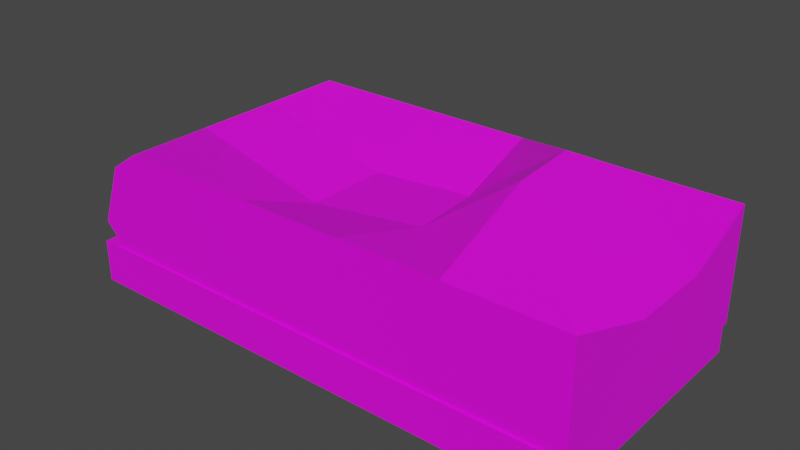 # Source: ground2.blend  (saved by Blender 3.4.6; exported with 4.5.12 LTS)
import bpy
from mathutils import Matrix  # noqa: F401  (used for matrix-valued properties, if any)

bpy.ops.wm.read_factory_settings(use_empty=True)
scene = bpy.context.scene
scene.name = 'Scene'

# ---- collections
col_collection = bpy.data.collections.new('Collection'); scene.collection.children.link(col_collection)

# ---- images (referenced by path relative to the original .blend; pixels are not part of the script)
import os
ASSET_DIR = os.environ.get("B2B_ASSET_DIR", "")  # directory of the original .blend (textures are referenced by path, not embedded)
HERE = os.path.dirname(os.path.abspath(__file__))  # packed textures are extracted next to this script under _unpacked/

def load_image(name, relpath, width, height, colorspace="sRGB"):
    """Load a texture the original file referenced (path relative to the .blend, or extracted next to this script)."""
    p = next((c for c in (os.path.join(HERE, relpath), os.path.join(ASSET_DIR, relpath)) if relpath and os.path.exists(c)), "")
    if p:
        img = bpy.data.images.load(p, check_existing=True)
        img.name = name
    else:  # same state as the original file: an image datablock whose file is absent (Cycles renders it pink)
        img = bpy.data.images.new(name, width, height)
        img.source = "FILE"
        img.filepath = "//" + (relpath or name)
    img.colorspace_settings.name = colorspace
    return img
img_grass_png = load_image('grass.png', 'Texture/grass.png', 1024, 1024, 'sRGB')
img_zemlya_png = load_image('zemlya.png', 'Texture/zemlya.png', 1024, 1024, 'sRGB')

# ---- materials (node trees are filled in below, after node groups)
mat_material_002 = bpy.data.materials.new('Material.002')
mat_material_002.use_transparent_shadow = False
mat_material_001 = bpy.data.materials.new('Material.001')
mat_material_001.use_transparent_shadow = False

# ---- material node trees
mat_material_002.use_nodes = True; mat_material_002.node_tree.nodes.clear()
_N = mat_material_002.node_tree.nodes; _L = mat_material_002.node_tree.links
n0 = _N.new('ShaderNodeBsdfPrincipled'); n0.name = 'Principled BSDF'; n0.location = (10, 300)
n0.distribution = 'GGX'
n0.subsurface_method = 'RANDOM_WALK_SKIN'
n0.inputs[3].default_value = 1.45
n0.inputs[27].default_value = (0.0, 0.0, 0.0, 1.0)
n0.inputs[28].default_value = 1.0
n1 = _N.new('ShaderNodeOutputMaterial'); n1.name = 'Material Output'; n1.location = (300, 300)
n2 = _N.new('ShaderNodeTexImage'); n2.name = 'Image Texture'; n2.location = (-427, 125)
n2.image = img_grass_png
n2.interpolation = 'Closest'
_L.new(n0.outputs[0], n1.inputs[0])
_L.new(n2.outputs[0], n0.inputs[0])
n1.is_active_output = True
mat_material_001.use_nodes = True; mat_material_001.node_tree.nodes.clear()
_N = mat_material_001.node_tree.nodes; _L = mat_material_001.node_tree.links
n0 = _N.new('ShaderNodeBsdfPrincipled'); n0.name = 'Principled BSDF'; n0.location = (10, 300)
n0.distribution = 'GGX'
n0.subsurface_method = 'RANDOM_WALK_SKIN'
n0.inputs[3].default_value = 1.45
n0.inputs[27].default_value = (0.0, 0.0, 0.0, 1.0)
n0.inputs[28].default_value = 1.0
n1 = _N.new('ShaderNodeOutputMaterial'); n1.name = 'Material Output'; n1.location = (300, 300)
n2 = _N.new('ShaderNodeTexImage'); n2.name = 'Image Texture'; n2.location = (-435, 210)
n2.image = img_zemlya_png
n2.interpolation = 'Closest'
_L.new(n0.outputs[0], n1.inputs[0])
_L.new(n2.outputs[0], n0.inputs[0])
n1.is_active_output = True

# ---- world
world_world = bpy.data.worlds.new('World'); scene.world = world_world
world_world.use_nodes = True; world_world.node_tree.nodes.clear()
_N = world_world.node_tree.nodes; _L = world_world.node_tree.links
n0 = _N.new('ShaderNodeOutputWorld'); n0.name = 'World Output'; n0.location = (300, 300)
n1 = _N.new('ShaderNodeBackground'); n1.name = 'Background'; n1.location = (10, 300)
n1.inputs[0].default_value = (0.05088, 0.05088, 0.05088, 1.0)
_L.new(n1.outputs[0], n0.inputs[0])
n0.is_active_output = True
world_world.color = (0.05088, 0.05088, 0.05088)
world_world.use_sun_shadow = False
world_world.sun_shadow_jitter_overblur = 0.0

# ---- meshes
me_cube_001 = bpy.data.meshes.new('Cube.001')
me_cube_001.from_pydata([(-0.9274, 1.0, -0.7696), (-0.9274, -1.0, -0.7696), (1.0, 1.0, -0.7696), (1.0, 1.0, 1.0), (1.0, -1.0, -0.7696), (1.0, -1.0, 1.0), (0.5517, -1.0, -0.7696), (0.1517, -1.0, -0.7696), (-0.2483, -1.0, -0.7696), (-0.6483, -1.0, -0.7696), (-0.2483, -1.0, 1.0), (0.1517, -1.0, 1.0), (0.5517, -1.0, 1.0), (-0.6483, 1.0, -0.7696), (-0.2483, 1.0, -0.7696), (0.1517, 1.0, -0.7696), (0.5517, 1.0, -0.7696), (0.5517, 1.0, 1.0), (0.1517, 1.0, 1.0), (-0.2483, 1.0, 1.0), (-0.9274, -0.3333, -0.7696), (-0.9274, 0.3333, -0.7696), (1.0, 0.3333, -0.7696), (1.0, -0.3333, -0.7696), (0.9976, -0.2445, 0.4657), (0.9976, 0.4222, 0.4657), (0.5378, -0.1723, 1.617), (0.4878, 0.485, 1.519), (0.2108, -0.3074, 0.6638), (0.1608, 0.3499, 0.5659), (-0.2483, -0.3333, 0.453), (-0.2483, 0.3333, 0.453), (-0.6483, -0.3333, -1.0), (-0.6483, 0.3333, -1.0), (-0.2483, -0.3333, -1.0), (-0.2483, 0.3333, -1.0), (0.1517, -0.3333, -1.0), (0.1517, 0.3333, -1.0), (0.5517, -0.3333, -1.0), (0.5517, 0.3333, -1.0), (-1.0, 1.0, -0.2804), (-1.0, -1.0, -0.2804), (-0.7992, -1.0, 1.0), (-0.7992, 1.0, 1.0), (-0.9114, 1.0, 0.6903), (-0.9114, -1.0, 0.6903), (-0.7992, -0.3333, 1.0), (-0.7992, 0.3333, 1.0), (-1.0, 0.3333, -0.2804), (-1.0, -0.3333, -0.2804), (-0.9114, 0.3333, 0.6903), (-0.9114, -0.3333, 0.6903), (1.0, -1.0, -0.5678), (1.0, 1.0, -0.5678), (0.5517, 1.0, -0.5678), (0.1517, 1.0, -0.5678), (-0.2483, 1.0, -0.5678), (-0.2483, -1.0, -0.5678), (0.1517, -1.0, -0.5678), (0.5517, -1.0, -0.5678), (1.0, -0.3333, -0.5678), (1.0, 0.3333, -0.5678), (-0.9274, 1.0, -0.5422), (-0.9274, -1.0, -0.5617), (-0.9274, -0.3333, -0.5552), (-0.9274, 0.3333, -0.5487), (-0.7036, -1.0, -0.5673), (-0.675, 1.0, -0.5678), (-0.675, -1.0, -0.5678), (-0.7041, 1.0, -0.5655), (-0.824, -1.0, -0.565), (-0.8322, 1.0, -0.5554)], [], [(59, 12, 5, 52), (61, 25, 3, 53), (39, 22, 2, 16), (25, 27, 17, 3), (27, 29, 18, 17), (29, 31, 19, 18), (21, 33, 13, 0), (33, 35, 14, 13), (35, 37, 15, 14), (37, 39, 16, 15), (53, 3, 17, 54), (54, 17, 18, 55), (55, 18, 19, 56), (57, 10, 11, 58), (58, 11, 12, 59), (7, 6, 38, 36), (36, 38, 39, 37), (8, 7, 36, 34), (34, 36, 37, 35), (9, 8, 34, 32), (32, 34, 35, 33), (1, 9, 32, 20), (20, 32, 33, 21), (11, 10, 30, 28), (28, 30, 31, 29), (12, 11, 28, 26), (26, 28, 29, 27), (5, 12, 26, 24), (24, 26, 27, 25), (6, 4, 23, 38), (38, 23, 22, 39), (52, 5, 24, 60), (60, 24, 25, 61), (51, 46, 42, 45), (21, 65, 64, 20), (30, 46, 47, 31), (31, 47, 43, 19), (13, 67, 69), (9, 66, 68), (10, 42, 46, 30), (20, 64, 63, 1), (41, 45, 66, 70), (13, 69, 71), (0, 62, 65, 21), (49, 51, 45, 41), (40, 44, 50, 48), (44, 43, 47, 50), (48, 50, 51, 49), (50, 47, 46, 51), (56, 19, 43, 67), (57, 68, 42, 10), (0, 13, 71, 62), (1, 63, 70, 9), (8, 9, 68, 57), (14, 56, 67, 13), (23, 60, 61, 22), (4, 52, 60, 23), (7, 58, 59, 6), (8, 57, 58, 7), (15, 55, 56, 14), (16, 54, 55, 15), (2, 53, 54, 16), (22, 61, 53, 2), (6, 59, 52, 4), (65, 62, 40, 48), (63, 64, 49, 41), (69, 67, 43, 44), (62, 71, 40), (70, 66, 9), (64, 65, 48, 49), (70, 63, 41), (71, 69, 44, 40), (68, 66, 45, 42)])
_uv = me_cube_001.uv_layers.new(name='UVMap')
_uv.uv.foreach_set('vector', [1.042, 1.431, 1.047, 3.101, 0.5695, 3.103, 0.5623, 1.433, -0.2711, 3.543, -0.6163, 1.232, 0.2522, 1.602, 0.5259, 3.468, 1.072, -0.1782, 0.5586, -0.2042, 0.5669, -0.9056, 1.044, -0.9028, -0.6163, 1.232, -0.5963, 1.05, 0.357, 1.115, 0.2522, 1.602, -0.5963, 1.05, -0.424, 0.6054, 0.4096, 0.6722, 0.357, 1.115, -0.424, 0.6054, -0.4203, 0.2055, 0.4237, 0.1861, 0.4096, 0.6722, 2.647, -0.1896, 2.272, -0.1666, 2.321, -0.9005, 2.623, -0.9065, 2.272, -0.1666, 1.877, -0.1784, 1.892, -0.9073, 2.321, -0.9005, 1.877, -0.1784, 1.475, -0.1803, 1.469, -0.9076, 1.892, -0.9073, 1.475, -0.1803, 1.072, -0.1782, 1.044, -0.9028, 1.469, -0.9076, 0.5672, -1.118, 0.5618, -2.784, 1.038, -2.785, 1.043, -1.118, 1.043, -1.118, 1.038, -2.785, 1.463, -2.787, 1.468, -1.121, 1.468, -1.121, 1.463, -2.787, 1.888, -2.788, 1.893, -1.121, 1.892, 1.43, 1.898, 3.097, 1.472, 3.099, 1.468, 1.432, 1.468, 1.432, 1.472, 3.099, 1.047, 3.101, 1.042, 1.431, 1.468, 1.219, 1.042, 1.215, 1.075, 0.482, 1.474, 0.4896, 1.474, 0.4896, 1.075, 0.482, 1.072, -0.1782, 1.475, -0.1803, 1.89, 1.217, 1.468, 1.219, 1.474, 0.4896, 1.876, 0.4889, 1.876, 0.4889, 1.474, 0.4896, 1.475, -0.1803, 1.877, -0.1784, 2.32, 1.207, 1.89, 1.217, 1.876, 0.4889, 2.277, 0.4844, 2.277, 0.4844, 1.876, 0.4889, 1.877, -0.1784, 2.272, -0.1666, 2.619, 1.213, 2.32, 1.207, 2.277, 0.4844, 2.641, 0.5104, 2.641, 0.5104, 2.277, 0.4844, 2.272, -0.1666, 2.647, -0.1896, -1.926, 0.6694, -1.952, 0.1953, -1.067, 0.2099, -1.063, 0.5813, -1.063, 0.5813, -1.067, 0.2099, -0.4203, 0.2055, -0.424, 0.6054, -1.872, 1.155, -1.926, 0.6694, -1.063, 0.5813, -0.8631, 1.073, -0.8631, 1.073, -1.063, 0.5813, -0.424, 0.6054, -0.5963, 1.05, -1.692, 1.654, -1.872, 1.155, -0.8631, 1.073, -0.8585, 1.254, -0.8585, 1.254, -0.8631, 1.073, -0.5963, 1.05, -0.6163, 1.232, 1.042, 1.215, 0.5608, 1.217, 0.5519, 0.5034, 1.075, 0.482, 1.075, 0.482, 0.5519, 0.5034, 0.5586, -0.2042, 1.072, -0.1782, -1.892, 3.486, -1.692, 1.654, -0.8585, 1.254, -1.105, 3.542, -1.105, 3.542, -0.8585, 1.254, -0.6163, 1.232, -0.2711, 3.543, -1.148, -0.9404, -1.145, -0.5412, -1.976, -0.5157, -1.984, -0.928, -0.2846, -2.755, -0.2917, -2.478, -1.128, -2.506, -1.122, -2.775, -1.067, 0.2099, -1.145, -0.5412, -0.3399, -0.5244, -0.4203, 0.2055, -0.4203, 0.2055, -0.3399, -0.5244, 0.4679, -0.483, 0.4237, 0.1861, 2.321, -0.9005, 2.35, -1.119, 2.381, -1.122, 2.32, 1.207, 2.38, 1.426, 2.349, 1.425, -1.952, 0.1953, -1.976, -0.5157, -1.145, -0.5412, -1.067, 0.2099, -1.122, -2.775, -1.128, -2.506, -1.967, -2.528, -1.963, -2.791, 2.694, 1.731, 2.602, 2.764, 2.38, 1.426, 2.508, 1.429, 2.321, -0.9005, 2.381, -1.122, 2.518, -1.134, 0.5504, -2.731, 0.542, -2.446, -0.2917, -2.478, -0.2846, -2.755, -1.134, -2.149, -1.148, -0.9404, -1.984, -0.928, -1.974, -2.162, 0.5315, -2.106, 0.4886, -0.8898, -0.3294, -0.9253, -0.3005, -2.131, 0.4886, -0.8898, 0.4679, -0.483, -0.3399, -0.5244, -0.3294, -0.9253, -0.3005, -2.131, -0.3294, -0.9253, -1.148, -0.9404, -1.134, -2.149, -0.3294, -0.9253, -0.3399, -0.5244, -1.145, -0.5412, -1.148, -0.9404, 1.893, -1.121, 1.888, -2.788, 2.474, -2.791, 2.35, -1.119, 1.892, 1.43, 2.349, 1.425, 2.483, 3.095, 1.898, 3.097, 2.623, -0.9065, 2.321, -0.9005, 2.518, -1.134, 2.619, -1.149, 2.619, 1.213, 2.618, 1.433, 2.508, 1.429, 2.32, 1.207, 1.89, 1.217, 2.32, 1.207, 2.349, 1.425, 1.892, 1.43, 1.892, -0.9073, 1.893, -1.121, 2.35, -1.119, 2.321, -0.9005, -1.112, 3.789, -1.105, 3.542, -0.2711, 3.543, -0.2615, 3.791, -1.91, 3.728, -1.892, 3.486, -1.105, 3.542, -1.112, 3.789, 1.468, 1.219, 1.468, 1.432, 1.042, 1.431, 1.042, 1.215, 1.89, 1.217, 1.892, 1.43, 1.468, 1.432, 1.468, 1.219, 1.469, -0.9076, 1.468, -1.121, 1.893, -1.121, 1.892, -0.9073, 1.044, -0.9028, 1.043, -1.118, 1.468, -1.121, 1.469, -0.9076, 0.5669, -0.9056, 0.5672, -1.118, 1.043, -1.118, 1.044, -0.9028, -0.2615, 3.791, -0.2711, 3.543, 0.5259, 3.468, 0.5504, 3.713, 1.042, 1.215, 1.042, 1.431, 0.5623, 1.433, 0.5608, 1.217, -0.2917, -2.478, 0.542, -2.446, 0.5315, -2.106, -0.3005, -2.131, -1.967, -2.528, -1.128, -2.506, -1.134, -2.149, -1.974, -2.162, 2.381, -1.122, 2.35, -1.119, 2.474, -2.791, 2.595, -2.461, 2.619, -1.149, 2.518, -1.134, 2.694, -1.429, 2.508, 1.429, 2.38, 1.426, 2.32, 1.207, -1.128, -2.506, -0.2917, -2.478, -0.3005, -2.131, -1.134, -2.149, 2.508, 1.429, 2.618, 1.433, 2.694, 1.731, 2.518, -1.134, 2.381, -1.122, 2.595, -2.461, 2.694, -1.429, 2.349, 1.425, 2.38, 1.426, 2.602, 2.764, 2.483, 3.095])
me_cube_001.materials.append(mat_material_002)
me_cube_001.update()
me_cube_001.normals_split_custom_set([tuple(v) for v in zip(*[iter([0.0, 1.0, 0.0, 0.0, 1.0, 0.0, 0.0, 1.0, 0.0, 0.0, 1.0, 0.0, -1.0, 0.002383, -0.001013, -1.0, 0.002383, -0.001013, -1.0, 0.002383, -0.001013, -1.0, 0.002383, -0.001013, -0.2454, -0.165, 0.9553, -0.2454, -0.165, 0.9553, -0.2454, -0.165, 0.9553, -0.2454, -0.165, 0.9553, -0.737, 0.05414, -0.6737, -0.737, 0.05414, -0.6737, -0.737, 0.05414, -0.6737, -0.737, 0.05414, -0.6737, 0.798, -0.08112, -0.5972, 0.798, -0.08112, -0.5972, 0.798, -0.08112, -0.5972, 0.798, -0.08112, -0.5972, 0.09912, 0.595, -0.7976, 0.09912, 0.595, -0.7976, 0.09912, 0.595, -0.7976, 0.09912, 0.595, -0.7976, 0.3767, -0.1577, 0.9128, 0.3767, -0.1577, 0.9128, 0.3767, -0.1577, 0.9128, 0.3767, -0.1577, 0.9128, 0.0, -0.3266, 0.9452, 0.0, -0.3266, 0.9452, 0.0, -0.3266, 0.9452, 0.0, -0.3266, 0.9452, 0.0, -0.3266, 0.9452, 0.0, -0.3266, 0.9452, 0.0, -0.3266, 0.9452, 0.0, -0.3266, 0.9452, 0.0, -0.3266, 0.9452, 0.0, -0.3266, 0.9452, 0.0, -0.3266, 0.9452, 0.0, -0.3266, 0.9452, 0.0, -1.0, 0.0, 0.0, -1.0, 0.0, 0.0, -1.0, 0.0, 0.0, -1.0, 0.0, 0.0, -1.0, 0.0, 0.0, -1.0, 0.0, 0.0, -1.0, 0.0, 0.0, -1.0, 0.0, 0.0, -1.0, 0.0, 0.0, -1.0, 0.0, 0.0, -1.0, 0.0, 0.0, -1.0, 0.0, 0.0, 1.0, 0.0, 0.0, 1.0, 0.0, 0.0, 1.0, 0.0, 0.0, 1.0, 0.0, 0.0, 1.0, 0.0, 0.0, 1.0, 0.0, 0.0, 1.0, 0.0, 0.0, 1.0, 0.0, 0.0, 0.3266, 0.9452, 0.0, 0.3266, 0.9452, 0.0, 0.3266, 0.9452, 0.0, 0.3266, 0.9452, 0.0, 0.0, 1.0, 0.0, 0.0, 1.0, 0.0, 0.0, 1.0, 0.0, 0.0, 1.0, 0.0, 0.3266, 0.9452, 0.0, 0.3266, 0.9452, 0.0, 0.3266, 0.9452, 0.0, 0.3266, 0.9452, 0.0, 0.0, 1.0, 0.0, 0.0, 1.0, 0.0, 0.0, 1.0, 0.0, 0.0, 1.0, 0.0, 0.3266, 0.9452, 0.0, 0.3266, 0.9452, 0.0, 0.3266, 0.9452, 0.0, 0.3266, 0.9452, 0.0, 0.0, 1.0, 0.0, 0.0, 1.0, 0.0, 0.0, 1.0, 0.0, 0.0, 1.0, 0.3767, 0.1577, 0.9128, 0.3767, 0.1577, 0.9128, 0.3767, 0.1577, 0.9128, 0.3767, 0.1577, 0.9128, 0.6365, 0.0, 0.7712, 0.6365, 0.0, 0.7712, 0.6365, 0.0, 0.7712, 0.6365, 0.0, 0.7712, 0.2162, -0.5386, -0.8144, 0.2162, -0.5386, -0.8144, 0.2162, -0.5386, -0.8144, 0.2162, -0.5386, -0.8144, 0.3513, -0.05586, -0.9346, 0.3513, -0.05586, -0.9346, 0.3513, -0.05586, -0.9346, 0.3513, -0.05586, -0.9346, 0.7857, 0.08968, -0.612, 0.7857, 0.08968, -0.612, 0.7857, 0.08968, -0.612, 0.7857, 0.08968, -0.612, 0.9446, 0.02314, -0.3273, 0.9446, 0.02314, -0.3273, 0.9446, 0.02314, -0.3273, 0.9446, 0.02314, -0.3273, -0.7842, 0.02431, -0.6201, -0.7842, 0.02431, -0.6201, -0.7842, 0.02431, -0.6201, -0.7842, 0.02431, -0.6201, -0.9149, -0.06406, -0.3985, -0.9149, -0.06406, -0.3985, -0.9149, -0.06406, -0.3985, -0.9149, -0.06406, -0.3985, -0.2454, 0.165, 0.9553, -0.2454, 0.165, 0.9553, -0.2454, 0.165, 0.9553, -0.2454, 0.165, 0.9553, -0.4571, 0.0, 0.8894, -0.4571, 0.0, 0.8894, -0.4571, 0.0, 0.8894, -0.4571, 0.0, 0.8894, -1.0, -0.002029, -0.0008625, -1.0, -0.002029, -0.0008625, -1.0, -0.002029, -0.0008625, -1.0, -0.002029, -0.0008625, -1.0, 0.0, -0.002345, -1.0, 0.0, -0.002345, -1.0, 0.0, -0.002345, -1.0, 0.0, -0.002345, 0.9402, 0.0, -0.3407, 0.9402, 0.0, -0.3407, 0.9402, 0.0, -0.3407, 0.9402, 0.0, -0.3407, 1.0, 1.027e-07, 0.0, 1.0, 1.027e-07, 0.0, 1.0, 1.027e-07, 0.0, 1.0, 1.027e-07, 0.0, -0.7046, 0.0, -0.7096, -0.7046, 0.0, -0.7096, -0.7046, 0.0, -0.7096, -0.7046, 0.0, -0.7096, -0.4174, 0.3449, -0.8407, -0.4174, 0.3449, -0.8407, -0.4174, 0.3449, -0.8407, -0.4174, 0.3449, -0.8407, 0.0, -1.0, 0.0, 0.0, -1.0, 0.0, 0.0, -1.0, 0.0, 0.0, 1.0, 0.0, 0.0, 1.0, 0.0, 0.0, 1.0, 0.0, -0.4174, -0.3449, -0.8407, -0.4174, -0.3449, -0.8407, -0.4174, -0.3449, -0.8407, -0.4174, -0.3449, -0.8407, 1.0, 0.0, 0.0, 1.0, 0.0, 0.0, 1.0, 0.0, 0.0, 1.0, 0.0, 0.0, 0.0, 1.0, 0.0, 0.0, 1.0, 0.0, 0.0, 1.0, 0.0, 0.0, 1.0, 0.0, 0.0, -1.0, 0.0, 0.0, -1.0, 0.0, 0.0, -1.0, 0.0, 1.0, 0.0, 0.0, 1.0, 0.0, 0.0, 1.0, 0.0, 0.0, 1.0, 0.0, 0.0, 0.9959, 0.0, -0.0909, 0.9959, 0.0, -0.0909, 0.9959, 0.0, -0.0909, 0.9959, 0.0, -0.0909, 0.9959, 0.0, -0.0909, 0.9959, 0.0, -0.0909, 0.9959, 0.0, -0.0909, 0.9959, 0.0, -0.0909, 0.9402, 0.0, -0.3407, 0.9402, 0.0, -0.3407, 0.9402, 0.0, -0.3407, 0.9402, 0.0, -0.3407, 0.9959, 0.0, -0.0909, 0.9959, 0.0, -0.0909, 0.9959, 0.0, -0.0909, 0.9959, 0.0, -0.0909, 0.9402, 0.0, -0.3407, 0.9402, 0.0, -0.3407, 0.9402, 0.0, -0.3407, 0.9402, 0.0, -0.3407, 0.0, -1.0, 3.889e-08, 0.0, -1.0, 3.889e-08, 0.0, -1.0, 3.889e-08, 0.0, -1.0, 3.889e-08, 0.0, 1.0, 0.0, 0.0, 1.0, 0.0, 0.0, 1.0, 0.0, 0.0, 1.0, 0.0, 0.0, -1.0, 0.0, 0.0, -1.0, 0.0, 0.0, -1.0, 0.0, 0.0, -1.0, 0.0, 0.0, 1.0, 0.0, 0.0, 1.0, 0.0, 0.0, 1.0, 0.0, 0.0, 1.0, 0.0, 0.0, 1.0, 0.0, 0.0, 1.0, 0.0, 0.0, 1.0, 0.0, 0.0, 1.0, 0.0, 0.0, -1.0, 0.0, 0.0, -1.0, 0.0, 0.0, -1.0, 0.0, 0.0, -1.0, 0.0, -1.0, 0.0, 0.0, -1.0, 0.0, 0.0, -1.0, 0.0, 0.0, -1.0, 0.0, 0.0, -1.0, 0.0, 0.0, -1.0, 0.0, 0.0, -1.0, 0.0, 0.0, -1.0, 0.0, 0.0, 0.0, 1.0, 0.0, 0.0, 1.0, 0.0, 0.0, 1.0, 0.0, 0.0, 1.0, 0.0, 0.0, 1.0, 0.0, 0.0, 1.0, 0.0, 0.0, 1.0, 0.0, 0.0, 1.0, 0.0, 0.0, -1.0, 0.0, 0.0, -1.0, 0.0, 0.0, -1.0, 0.0, 0.0, -1.0, 0.0, 0.0, -1.0, 0.0, 0.0, -1.0, 0.0, 0.0, -1.0, 0.0, 0.0, -1.0, 0.0, 0.0, -1.0, 0.0, 0.0, -1.0, 0.0, 0.0, -1.0, 0.0, 0.0, -1.0, 0.0, -1.0, 0.0, 0.0, -1.0, 0.0, 0.0, -1.0, 0.0, 0.0, -1.0, 0.0, 0.0, 0.0, 1.0, 0.0, 0.0, 1.0, 0.0, 0.0, 1.0, 0.0, 0.0, 1.0, 0.0, 0.9645, -0.001287, 0.2641, 0.9645, -0.001287, 0.2641, 0.9645, -0.001287, 0.2641, 0.9645, -0.001287, 0.2641, 0.9676, -0.00123, 0.2525, 0.9676, -0.00123, 0.2525, 0.9676, -0.00123, 0.2525, 0.9676, -0.00123, 0.2525, 0.0, -1.0, 0.0, 0.0, -1.0, 0.0, 0.0, -1.0, 0.0, 0.0, -1.0, 0.0, 0.0, -1.0, 0.0, 0.0, -1.0, 0.0, 0.0, -1.0, 0.0, 0.0, 1.0, 0.0, 0.0, 1.0, 0.0, 0.0, 1.0, 0.0, 0.9661, -0.001258, 0.2582, 0.9661, -0.001258, 0.2582, 0.9661, -0.001258, 0.2582, 0.9661, -0.001258, 0.2582, 0.0, 1.0, 0.0, 0.0, 1.0, 0.0, 0.0, 1.0, 0.0, 0.0, -1.0, 0.0, 0.0, -1.0, 0.0, 0.0, -1.0, 0.0, 0.0, -1.0, 0.0, 0.0, 1.0, 0.0, 0.0, 1.0, 0.0, 0.0, 1.0, 0.0, 0.0, 1.0, 0.0])] * 3)])
me_cube_002 = bpy.data.meshes.new('Cube.002')
me_cube_002.from_pydata([(-1.0, -1.0, -1.0), (-1.0, -1.0, 1.0), (-1.0, 1.0, -1.0), (-1.0, 1.0, 1.0), (1.0, -1.0, -1.0), (1.0, -1.0, 1.0), (1.0, 1.0, -1.0), (1.0, 1.0, 1.0)], [], [(0, 1, 3, 2), (2, 3, 7, 6), (6, 7, 5, 4), (4, 5, 1, 0), (2, 6, 4, 0), (7, 3, 1, 5)])
_uv = me_cube_002.uv_layers.new(name='UVMap')
_uv.uv.foreach_set('vector', [1.533, 0.2105, 1.533, 0.7895, 0.954, 0.7895, 0.954, 0.2105, 0.954, 0.2105, 0.954, 0.7895, 0.375, 0.7895, 0.375, 0.2105, 0.375, 0.2105, 0.375, 0.7895, -0.2039, 0.7895, -0.2039, 0.2105, -0.2039, 0.2105, -0.2039, 0.7895, -0.7829, 0.7895, -0.7829, 0.2105, 0.375, -0.3684, 0.375, 0.2105, -0.2039, 0.2105, -0.2039, -0.3684, 0.375, 0.7895, 0.375, 1.368, -0.2039, 1.368, -0.2039, 0.7895])
me_cube_002.materials.append(mat_material_001)
me_cube_002.update()

# ---- objects
ob_cube = bpy.data.objects.new('Cube', me_cube_001)
ob_cube_001 = bpy.data.objects.new('Cube.001', me_cube_002)

# ---- transforms, parenting, visibility, modifiers, constraints
ob_cube.location = (0.0, 0.0, 0.0)
ob_cube.scale = (6.0, 3.0, 1.5)
ob_cube_001.location = (-0.08075, 0.003733, -1.424)
ob_cube_001.scale = (6.0, 3.053, 0.5)

# ---- collection membership
col_collection.objects.link(ob_cube)
col_collection.objects.link(ob_cube_001)

# ---- scene / render settings (as saved in the file)
scene.frame_start = 1; scene.frame_end = 250; scene.frame_set(1)
scene.render.engine = 'BLENDER_EEVEE_NEXT'
scene.cycles.sampling_pattern = 'TABULATED_SOBOL'
scene.cycles.use_light_tree = False
scene.view_settings.view_transform = 'Filmic'
bpy.context.view_layer.update()

# ---- added for rendering (the .blend has no active camera and no usable light): camera, sun
cam_auto = bpy.data.cameras.new('AutoCamera')
cam_auto.lens = 50.0
cam_auto.sensor_width = 36.0
cam_auto.clip_end = 1000.0
ob_auto_camera = bpy.data.objects.new('AutoCamera', cam_auto)
scene.collection.objects.link(ob_auto_camera)
ob_auto_camera.location = (13.1141, -15.7816, 10.7745)
ob_auto_camera.rotation_euler = (1.09748, -7.21219e-08, 0.694738)
scene.camera = ob_auto_camera
light_auto_sun = bpy.data.lights.new('AutoSun', 'SUN')
light_auto_sun.energy = 3.0
light_auto_sun.angle = 0.0523599
ob_auto_sun = bpy.data.objects.new('AutoSun', light_auto_sun)
scene.collection.objects.link(ob_auto_sun)
ob_auto_sun.rotation_euler = (0.872665, 0.174533, 0.523599)
bpy.context.view_layer.update()
